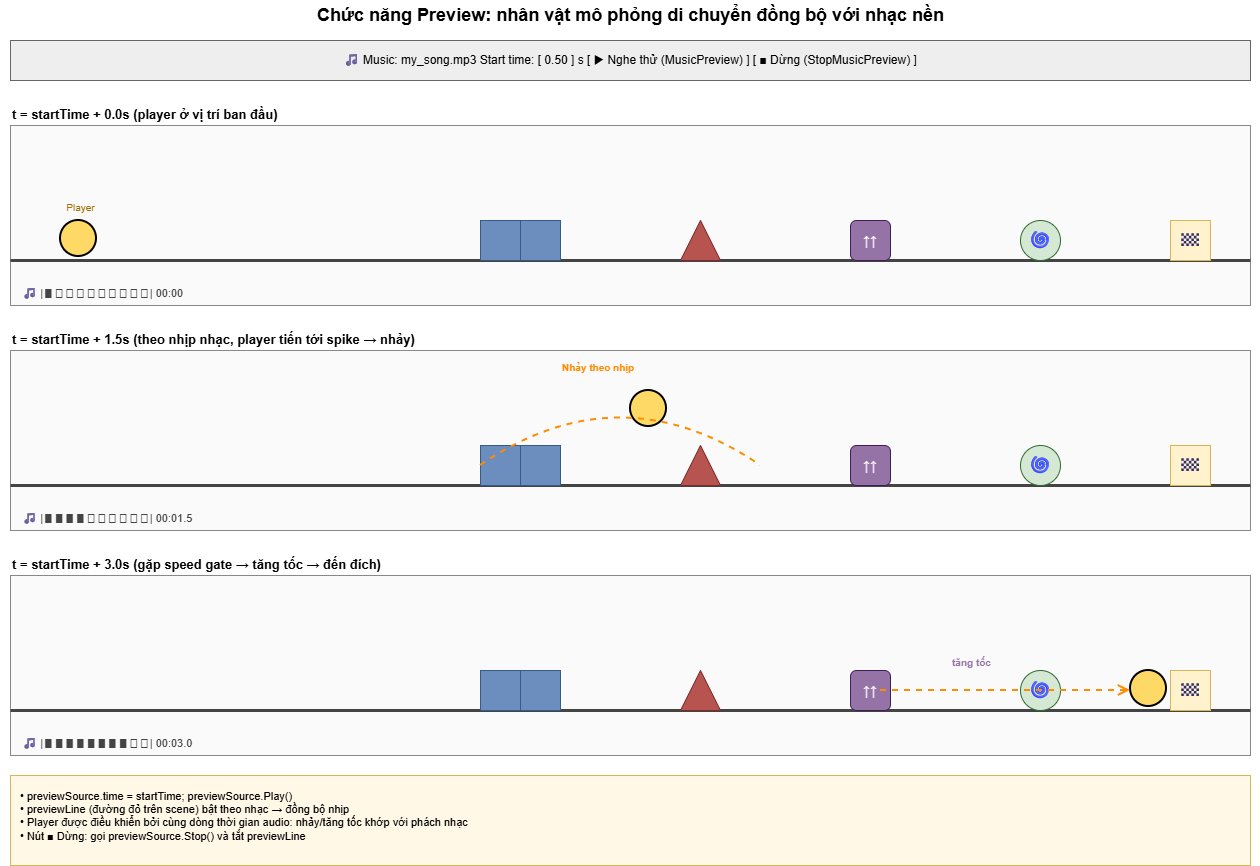

The diagram above was exported from draw.io. Its source (the exported page's mxGraphModel, read from the mxfile embedded in the PNG):
<mxGraphModel dx="1758" dy="975" grid="1" gridSize="10" guides="1" tooltips="1" connect="1" arrows="1" fold="1" page="1" pageScale="1" pageWidth="1300" pageHeight="900" math="0" shadow="0">
  <root>
    <mxCell id="0" />
    <mxCell id="1" parent="0" />
    <mxCell id="title" parent="1" style="text;html=1;align=center;verticalAlign=middle;fontStyle=1;fontSize=18;" value="Chức năng Preview: nhân vật mô phỏng di chuyển đồng bộ với nhạc nền" vertex="1">
      <mxGeometry height="30" width="1260" x="20" y="10" as="geometry" />
    </mxCell>
    <mxCell id="toolbar" parent="1" style="rounded=0;whiteSpace=wrap;html=1;fillColor=#eeeeee;strokeColor=#666666;fontSize=12;align=center;" value="🎵  Music: my_song.mp3       Start time: [ 0.50 ] s       [ ▶ Nghe thử (MusicPreview) ]    [ ■ Dừng (StopMusicPreview) ]" vertex="1">
      <mxGeometry height="40" width="1240" x="30" y="50" as="geometry" />
    </mxCell>
    <mxCell id="stage_t1" parent="1" style="text;html=1;fontStyle=1;fontSize=13;" value="t = startTime + 0.0s     (player ở vị trí ban đầu)" vertex="1">
      <mxGeometry height="20" width="600" x="30" y="110" as="geometry" />
    </mxCell>
    <mxCell id="stage1" parent="1" style="rounded=0;whiteSpace=wrap;html=1;fillColor=#fafafa;strokeColor=#888888;" value="" vertex="1">
      <mxGeometry height="180" width="1240" x="30" y="135" as="geometry" />
    </mxCell>
    <mxCell id="ground1" edge="1" parent="1" style="endArrow=none;html=1;strokeColor=#444444;strokeWidth=3;" value="">
      <mxGeometry relative="1" as="geometry">
        <mxPoint x="30" y="270" as="sourcePoint" />
        <mxPoint x="1270" y="270" as="targetPoint" />
      </mxGeometry>
    </mxCell>
    <mxCell id="b1a" parent="1" style="rounded=0;whiteSpace=wrap;html=1;fillColor=#6c8ebf;strokeColor=#3a5a86;" value="" vertex="1">
      <mxGeometry height="40" width="40" x="500" y="230" as="geometry" />
    </mxCell>
    <mxCell id="b1b" parent="1" style="rounded=0;whiteSpace=wrap;html=1;fillColor=#6c8ebf;strokeColor=#3a5a86;" value="" vertex="1">
      <mxGeometry height="40" width="40" x="540" y="230" as="geometry" />
    </mxCell>
    <mxCell id="s1" parent="1" style="triangle;direction=north;whiteSpace=wrap;html=1;fillColor=#b85450;strokeColor=#7a2d2c;" value="" vertex="1">
      <mxGeometry height="40" width="40" x="700" y="230" as="geometry" />
    </mxCell>
    <mxCell id="sp1" parent="1" style="rounded=1;whiteSpace=wrap;html=1;fillColor=#9673a6;strokeColor=#3f1f5a;fontColor=#ffffff;fontStyle=1;fontSize=14;" value="↑↑" vertex="1">
      <mxGeometry height="40" width="40" x="870" y="230" as="geometry" />
    </mxCell>
    <mxCell id="po1" parent="1" style="ellipse;whiteSpace=wrap;html=1;fillColor=#d5e8d4;strokeColor=#2d6a2d;fontSize=18;" value="🌀" vertex="1">
      <mxGeometry height="40" width="40" x="1040" y="230" as="geometry" />
    </mxCell>
    <mxCell id="end1" parent="1" style="rounded=0;whiteSpace=wrap;html=1;fillColor=#fff2cc;strokeColor=#d6b656;fontSize=18;" value="🏁" vertex="1">
      <mxGeometry height="40" width="40" x="1190" y="230" as="geometry" />
    </mxCell>
    <mxCell id="p1" parent="1" style="ellipse;whiteSpace=wrap;html=1;fillColor=#ffd966;strokeColor=#000000;strokeWidth=2;" value="" vertex="1">
      <mxGeometry height="36" width="36" x="80" y="230" as="geometry" />
    </mxCell>
    <mxCell id="pl1" parent="1" style="text;html=1;fontSize=10;fontColor=#a07000;align=center;" value="Player" vertex="1">
      <mxGeometry height="20" width="60" x="70" y="205" as="geometry" />
    </mxCell>
    <mxCell id="tlabel1" parent="1" style="text;html=1;fontSize=11;fontColor=#444444;" value="🎵 |▮▯▯▯▯▯▯▯▯▯|  00:00" vertex="1">
      <mxGeometry height="20" width="240" x="40" y="290" as="geometry" />
    </mxCell>
    <mxCell id="stage_t2" parent="1" style="text;html=1;fontStyle=1;fontSize=13;" value="t = startTime + 1.5s     (theo nhịp nhạc, player tiến tới spike → nhảy)" vertex="1">
      <mxGeometry height="20" width="700" x="30" y="335" as="geometry" />
    </mxCell>
    <mxCell id="stage2" parent="1" style="rounded=0;whiteSpace=wrap;html=1;fillColor=#fafafa;strokeColor=#888888;" value="" vertex="1">
      <mxGeometry height="180" width="1240" x="30" y="360" as="geometry" />
    </mxCell>
    <mxCell id="ground2" edge="1" parent="1" style="endArrow=none;html=1;strokeColor=#444444;strokeWidth=3;" value="">
      <mxGeometry relative="1" as="geometry">
        <mxPoint x="30" y="495" as="sourcePoint" />
        <mxPoint x="1270" y="495" as="targetPoint" />
      </mxGeometry>
    </mxCell>
    <mxCell id="b2a" parent="1" style="rounded=0;whiteSpace=wrap;html=1;fillColor=#6c8ebf;strokeColor=#3a5a86;" value="" vertex="1">
      <mxGeometry height="40" width="40" x="500" y="455" as="geometry" />
    </mxCell>
    <mxCell id="b2b" parent="1" style="rounded=0;whiteSpace=wrap;html=1;fillColor=#6c8ebf;strokeColor=#3a5a86;" value="" vertex="1">
      <mxGeometry height="40" width="40" x="540" y="455" as="geometry" />
    </mxCell>
    <mxCell id="s2" parent="1" style="triangle;direction=north;whiteSpace=wrap;html=1;fillColor=#b85450;strokeColor=#7a2d2c;" value="" vertex="1">
      <mxGeometry height="40" width="40" x="700" y="455" as="geometry" />
    </mxCell>
    <mxCell id="sp2" parent="1" style="rounded=1;whiteSpace=wrap;html=1;fillColor=#9673a6;strokeColor=#3f1f5a;fontColor=#ffffff;fontStyle=1;fontSize=14;" value="↑↑" vertex="1">
      <mxGeometry height="40" width="40" x="870" y="455" as="geometry" />
    </mxCell>
    <mxCell id="po2" parent="1" style="ellipse;whiteSpace=wrap;html=1;fillColor=#d5e8d4;strokeColor=#2d6a2d;fontSize=18;" value="🌀" vertex="1">
      <mxGeometry height="40" width="40" x="1040" y="455" as="geometry" />
    </mxCell>
    <mxCell id="end2" parent="1" style="rounded=0;whiteSpace=wrap;html=1;fillColor=#fff2cc;strokeColor=#d6b656;fontSize=18;" value="🏁" vertex="1">
      <mxGeometry height="40" width="40" x="1190" y="455" as="geometry" />
    </mxCell>
    <mxCell id="p2" parent="1" style="ellipse;whiteSpace=wrap;html=1;fillColor=#ffd966;strokeColor=#000000;strokeWidth=2;" value="" vertex="1">
      <mxGeometry height="36" width="36" x="650" y="400" as="geometry" />
    </mxCell>
    <mxCell id="arc2" edge="1" parent="1" style="curved=1;endArrow=none;html=1;strokeColor=#ff8c00;strokeWidth=2;dashed=1;" value="">
      <mxGeometry relative="1" as="geometry">
        <Array as="points">
          <mxPoint x="640" y="380" />
        </Array>
        <mxPoint x="500" y="475" as="sourcePoint" />
        <mxPoint x="780" y="475" as="targetPoint" />
      </mxGeometry>
    </mxCell>
    <mxCell id="jumplbl" parent="1" style="text;html=1;fontSize=10;fontColor=#ff8c00;fontStyle=1;" value="Nhảy theo nhịp" vertex="1">
      <mxGeometry height="20" width="120" x="580" y="365" as="geometry" />
    </mxCell>
    <mxCell id="tlabel2" parent="1" style="text;html=1;fontSize=11;fontColor=#444444;" value="🎵 |▮▮▮▮▯▯▯▯▯▯|  00:01.5" vertex="1">
      <mxGeometry height="20" width="240" x="40" y="515" as="geometry" />
    </mxCell>
    <mxCell id="stage_t3" parent="1" style="text;html=1;fontStyle=1;fontSize=13;" value="t = startTime + 3.0s     (gặp speed gate → tăng tốc → đến đích)" vertex="1">
      <mxGeometry height="20" width="700" x="30" y="560" as="geometry" />
    </mxCell>
    <mxCell id="stage3" parent="1" style="rounded=0;whiteSpace=wrap;html=1;fillColor=#fafafa;strokeColor=#888888;" value="" vertex="1">
      <mxGeometry height="180" width="1240" x="30" y="585" as="geometry" />
    </mxCell>
    <mxCell id="ground3" edge="1" parent="1" style="endArrow=none;html=1;strokeColor=#444444;strokeWidth=3;" value="">
      <mxGeometry relative="1" as="geometry">
        <mxPoint x="30" y="720" as="sourcePoint" />
        <mxPoint x="1270" y="720" as="targetPoint" />
      </mxGeometry>
    </mxCell>
    <mxCell id="b3a" parent="1" style="rounded=0;whiteSpace=wrap;html=1;fillColor=#6c8ebf;strokeColor=#3a5a86;" value="" vertex="1">
      <mxGeometry height="40" width="40" x="500" y="680" as="geometry" />
    </mxCell>
    <mxCell id="b3b" parent="1" style="rounded=0;whiteSpace=wrap;html=1;fillColor=#6c8ebf;strokeColor=#3a5a86;" value="" vertex="1">
      <mxGeometry height="40" width="40" x="540" y="680" as="geometry" />
    </mxCell>
    <mxCell id="s3" parent="1" style="triangle;direction=north;whiteSpace=wrap;html=1;fillColor=#b85450;strokeColor=#7a2d2c;" value="" vertex="1">
      <mxGeometry height="40" width="40" x="700" y="680" as="geometry" />
    </mxCell>
    <mxCell id="sp3" parent="1" style="rounded=1;whiteSpace=wrap;html=1;fillColor=#9673a6;strokeColor=#3f1f5a;fontColor=#ffffff;fontStyle=1;fontSize=14;" value="↑↑" vertex="1">
      <mxGeometry height="40" width="40" x="870" y="680" as="geometry" />
    </mxCell>
    <mxCell id="po3" parent="1" style="ellipse;whiteSpace=wrap;html=1;fillColor=#d5e8d4;strokeColor=#2d6a2d;fontSize=18;" value="🌀" vertex="1">
      <mxGeometry height="40" width="40" x="1040" y="680" as="geometry" />
    </mxCell>
    <mxCell id="end3" parent="1" style="rounded=0;whiteSpace=wrap;html=1;fillColor=#fff2cc;strokeColor=#d6b656;fontSize=18;" value="🏁" vertex="1">
      <mxGeometry height="40" width="40" x="1190" y="680" as="geometry" />
    </mxCell>
    <mxCell id="p3" parent="1" style="ellipse;whiteSpace=wrap;html=1;fillColor=#ffd966;strokeColor=#000000;strokeWidth=2;" value="" vertex="1">
      <mxGeometry height="36" width="36" x="1150" y="680" as="geometry" />
    </mxCell>
    <mxCell id="trail" edge="1" parent="1" style="endArrow=open;html=1;strokeColor=#ff8c00;strokeWidth=2;dashed=1;endSize=8;" value="">
      <mxGeometry relative="1" as="geometry">
        <mxPoint x="900" y="700" as="sourcePoint" />
        <mxPoint x="1150" y="700" as="targetPoint" />
      </mxGeometry>
    </mxCell>
    <mxCell id="trail_lbl" parent="1" style="text;html=1;fontSize=10;fontColor=#9673a6;fontStyle=1;" value="tăng tốc" vertex="1">
      <mxGeometry height="20" width="80" x="970" y="660" as="geometry" />
    </mxCell>
    <mxCell id="tlabel3" parent="1" style="text;html=1;fontSize=11;fontColor=#444444;" value="🎵 |▮▮▮▮▮▮▮▮▯▯|  00:03.0" vertex="1">
      <mxGeometry height="20" width="240" x="40" y="740" as="geometry" />
    </mxCell>
    <mxCell id="legend" parent="1" style="rounded=0;whiteSpace=wrap;html=1;fillColor=#fff8e6;strokeColor=#d6b656;fontSize=11;align=left;verticalAlign=top;spacing=10;" value="• previewSource.time = startTime; previewSource.Play()&#10;• previewLine (đường đỏ trên scene) bật theo nhạc → đồng bộ nhịp&#10;• Player được điều khiển bởi cùng dòng thời gian audio: nhảy/tăng tốc khớp với phách nhạc&#10;• Nút ■ Dừng: gọi previewSource.Stop() và tắt previewLine" vertex="1">
      <mxGeometry height="90" width="1240" x="30" y="785" as="geometry" />
    </mxCell>
  </root>
</mxGraphModel>